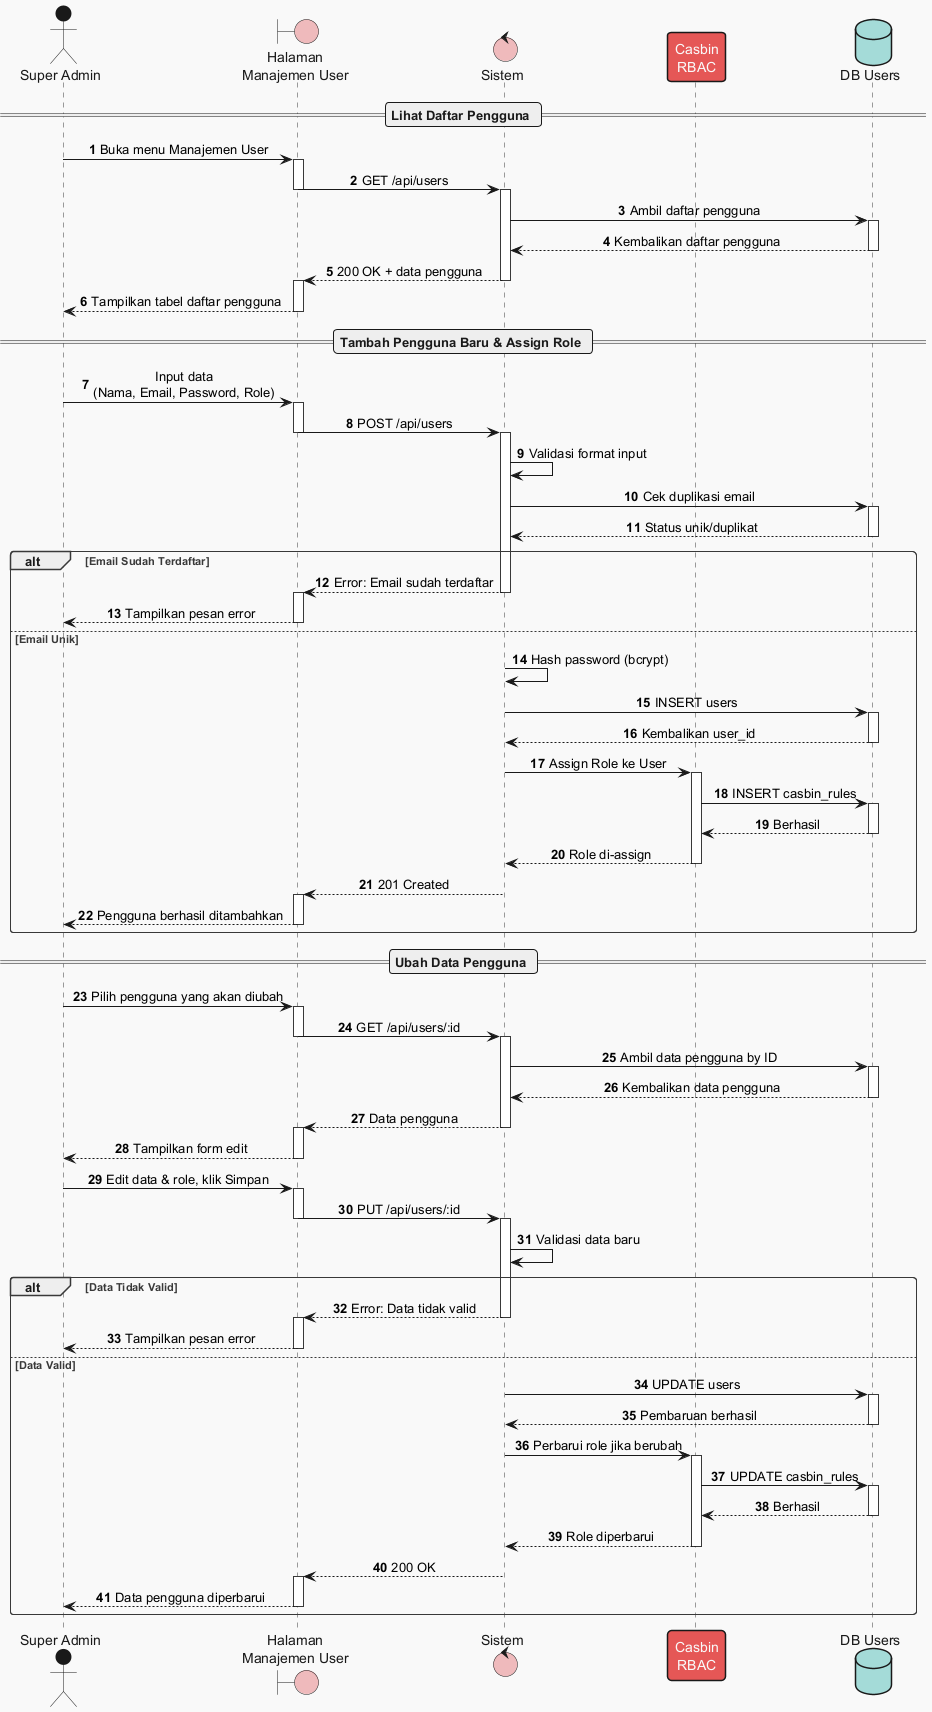

The diagram above was rendered by PlantUML. Its source (embedded in the PNG):
@startuml
!theme mars
autonumber
skinparam sequenceMessageAlign center

actor "Super Admin" as Admin
boundary "Halaman\nManajemen User" as UI
control "Sistem" as System
participant "Casbin\nRBAC" as RBAC
database "DB Users" as DB

== Lihat Daftar Pengguna ==

Admin -> UI : Buka menu Manajemen User
activate UI
UI -> System : GET /api/users
deactivate UI
activate System

System -> DB : Ambil daftar pengguna
activate DB
DB --> System : Kembalikan daftar pengguna
deactivate DB

System --> UI : 200 OK + data pengguna
deactivate System
activate UI
UI --> Admin : Tampilkan tabel daftar pengguna
deactivate UI

== Tambah Pengguna Baru & Assign Role ==

Admin -> UI : Input data\n(Nama, Email, Password, Role)
activate UI
UI -> System : POST /api/users
deactivate UI
activate System

System -> System : Validasi format input
System -> DB : Cek duplikasi email
activate DB
DB --> System : Status unik/duplikat
deactivate DB

alt Email Sudah Terdaftar
    System --> UI : Error: Email sudah terdaftar
    deactivate System
    activate UI
    UI --> Admin : Tampilkan pesan error
    deactivate UI
else Email Unik
    System -> System : Hash password (bcrypt)
    System -> DB : INSERT users
    activate DB
    DB --> System : Kembalikan user_id
    deactivate DB

    System -> RBAC : Assign Role ke User
    activate RBAC
    RBAC -> DB : INSERT casbin_rules
    activate DB
    DB --> RBAC : Berhasil
    deactivate DB
    RBAC --> System : Role di-assign
    deactivate RBAC

    System --> UI : 201 Created
    deactivate System
    activate UI
    UI --> Admin : Pengguna berhasil ditambahkan
    deactivate UI
end

== Ubah Data Pengguna ==

Admin -> UI : Pilih pengguna yang akan diubah
activate UI
UI -> System : GET /api/users/:id
deactivate UI
activate System

System -> DB : Ambil data pengguna by ID
activate DB
DB --> System : Kembalikan data pengguna
deactivate DB

System --> UI : Data pengguna
deactivate System
activate UI
UI --> Admin : Tampilkan form edit
deactivate UI

Admin -> UI : Edit data & role, klik Simpan
activate UI
UI -> System : PUT /api/users/:id
deactivate UI
activate System

System -> System : Validasi data baru
alt Data Tidak Valid
    System --> UI : Error: Data tidak valid
    deactivate System
    activate UI
    UI --> Admin : Tampilkan pesan error
    deactivate UI
else Data Valid
    System -> DB : UPDATE users
    activate DB
    DB --> System : Pembaruan berhasil
    deactivate DB

    System -> RBAC : Perbarui role jika berubah
    activate RBAC
    RBAC -> DB : UPDATE casbin_rules
    activate DB
    DB --> RBAC : Berhasil
    deactivate DB
    RBAC --> System : Role diperbarui
    deactivate RBAC

    System --> UI : 200 OK
    deactivate System
    activate UI
    UI --> Admin : Data pengguna diperbarui
    deactivate UI
end

@enduml